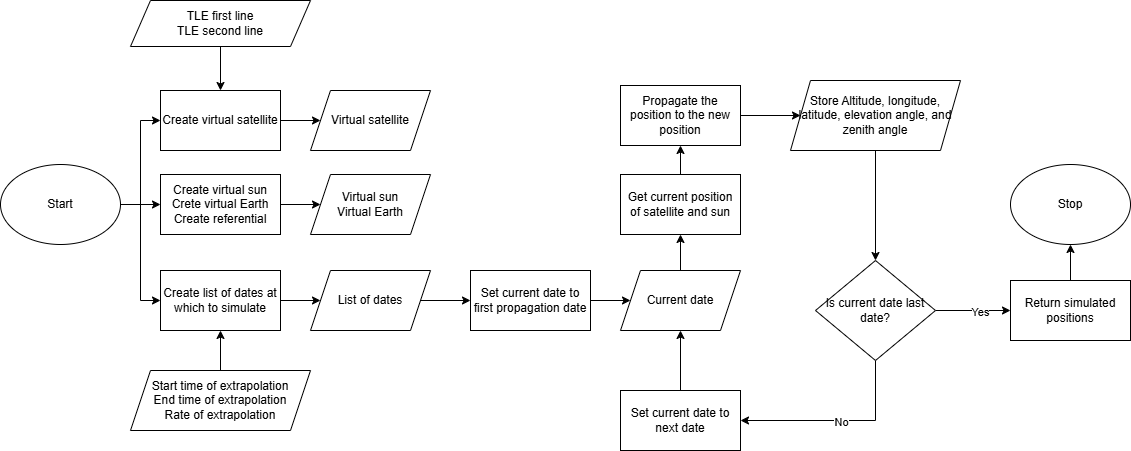

The diagram above was exported from draw.io. Its source (the exported page's mxGraphModel, read from the mxfile embedded in the PNG):
<mxGraphModel dx="1426" dy="875" grid="1" gridSize="10" guides="1" tooltips="1" connect="1" arrows="1" fold="1" page="1" pageScale="1" pageWidth="1169" pageHeight="827" math="0" shadow="0">
  <root>
    <mxCell id="0" />
    <mxCell id="1" parent="0" />
    <mxCell id="q3cO9ZuSENO9Aa7rEdYW-1" value="Stop" style="ellipse;whiteSpace=wrap;html=1;" parent="1" vertex="1">
      <mxGeometry x="1030" y="374" width="120" height="80" as="geometry" />
    </mxCell>
    <mxCell id="mODj9kjn92LMux6QR3cq-1" style="edgeStyle=orthogonalEdgeStyle;rounded=0;orthogonalLoop=1;jettySize=auto;html=1;" edge="1" parent="1" source="q3cO9ZuSENO9Aa7rEdYW-2" target="q3cO9ZuSENO9Aa7rEdYW-5">
      <mxGeometry relative="1" as="geometry" />
    </mxCell>
    <mxCell id="mODj9kjn92LMux6QR3cq-7" style="edgeStyle=orthogonalEdgeStyle;rounded=0;orthogonalLoop=1;jettySize=auto;html=1;exitX=1;exitY=0.5;exitDx=0;exitDy=0;entryX=0;entryY=0.5;entryDx=0;entryDy=0;" edge="1" parent="1" source="q3cO9ZuSENO9Aa7rEdYW-2" target="mODj9kjn92LMux6QR3cq-2">
      <mxGeometry relative="1" as="geometry" />
    </mxCell>
    <mxCell id="mODj9kjn92LMux6QR3cq-8" style="edgeStyle=orthogonalEdgeStyle;rounded=0;orthogonalLoop=1;jettySize=auto;html=1;exitX=1;exitY=0.5;exitDx=0;exitDy=0;entryX=0;entryY=0.5;entryDx=0;entryDy=0;" edge="1" parent="1" source="q3cO9ZuSENO9Aa7rEdYW-2" target="mODj9kjn92LMux6QR3cq-4">
      <mxGeometry relative="1" as="geometry" />
    </mxCell>
    <mxCell id="q3cO9ZuSENO9Aa7rEdYW-2" value="Start" style="ellipse;whiteSpace=wrap;html=1;" parent="1" vertex="1">
      <mxGeometry x="20" y="374" width="120" height="80" as="geometry" />
    </mxCell>
    <mxCell id="mODj9kjn92LMux6QR3cq-3" style="edgeStyle=orthogonalEdgeStyle;rounded=0;orthogonalLoop=1;jettySize=auto;html=1;entryX=0.5;entryY=0;entryDx=0;entryDy=0;" edge="1" parent="1" source="q3cO9ZuSENO9Aa7rEdYW-3" target="mODj9kjn92LMux6QR3cq-2">
      <mxGeometry relative="1" as="geometry" />
    </mxCell>
    <mxCell id="q3cO9ZuSENO9Aa7rEdYW-3" value="TLE first line&lt;div&gt;TLE second line&lt;/div&gt;" style="shape=parallelogram;perimeter=parallelogramPerimeter;whiteSpace=wrap;html=1;fixedSize=1;" parent="1" vertex="1">
      <mxGeometry x="150" y="210" width="180" height="46" as="geometry" />
    </mxCell>
    <mxCell id="mODj9kjn92LMux6QR3cq-15" style="edgeStyle=orthogonalEdgeStyle;rounded=0;orthogonalLoop=1;jettySize=auto;html=1;entryX=0;entryY=0.5;entryDx=0;entryDy=0;" edge="1" parent="1" source="q3cO9ZuSENO9Aa7rEdYW-5" target="mODj9kjn92LMux6QR3cq-10">
      <mxGeometry relative="1" as="geometry" />
    </mxCell>
    <mxCell id="q3cO9ZuSENO9Aa7rEdYW-5" value="Create virtual sun&lt;div&gt;Crete virtual Earth&lt;/div&gt;&lt;div&gt;Create referential&lt;/div&gt;" style="rounded=0;whiteSpace=wrap;html=1;" parent="1" vertex="1">
      <mxGeometry x="180" y="384" width="120" height="60" as="geometry" />
    </mxCell>
    <mxCell id="mODj9kjn92LMux6QR3cq-16" style="edgeStyle=orthogonalEdgeStyle;rounded=0;orthogonalLoop=1;jettySize=auto;html=1;entryX=0;entryY=0.5;entryDx=0;entryDy=0;" edge="1" parent="1" source="mODj9kjn92LMux6QR3cq-2" target="mODj9kjn92LMux6QR3cq-11">
      <mxGeometry relative="1" as="geometry" />
    </mxCell>
    <mxCell id="mODj9kjn92LMux6QR3cq-2" value="Create virtual satellite" style="rounded=0;whiteSpace=wrap;html=1;" vertex="1" parent="1">
      <mxGeometry x="180" y="300" width="120" height="60" as="geometry" />
    </mxCell>
    <mxCell id="mODj9kjn92LMux6QR3cq-14" style="edgeStyle=orthogonalEdgeStyle;rounded=0;orthogonalLoop=1;jettySize=auto;html=1;entryX=0;entryY=0.5;entryDx=0;entryDy=0;" edge="1" parent="1" source="mODj9kjn92LMux6QR3cq-4" target="mODj9kjn92LMux6QR3cq-9">
      <mxGeometry relative="1" as="geometry" />
    </mxCell>
    <mxCell id="mODj9kjn92LMux6QR3cq-4" value="Create list of dates at which to simulate" style="rounded=0;whiteSpace=wrap;html=1;" vertex="1" parent="1">
      <mxGeometry x="180" y="480" width="120" height="60" as="geometry" />
    </mxCell>
    <mxCell id="mODj9kjn92LMux6QR3cq-6" style="edgeStyle=orthogonalEdgeStyle;rounded=0;orthogonalLoop=1;jettySize=auto;html=1;entryX=0.5;entryY=1;entryDx=0;entryDy=0;" edge="1" parent="1" source="mODj9kjn92LMux6QR3cq-5" target="mODj9kjn92LMux6QR3cq-4">
      <mxGeometry relative="1" as="geometry" />
    </mxCell>
    <mxCell id="mODj9kjn92LMux6QR3cq-5" value="&lt;div&gt;Start time of extrapolation&lt;/div&gt;&lt;div&gt;End time of extrapolation&lt;/div&gt;&lt;div&gt;Rate of extrapolation&lt;/div&gt;" style="shape=parallelogram;perimeter=parallelogramPerimeter;whiteSpace=wrap;html=1;fixedSize=1;" vertex="1" parent="1">
      <mxGeometry x="150" y="580" width="180" height="60" as="geometry" />
    </mxCell>
    <mxCell id="mODj9kjn92LMux6QR3cq-17" style="edgeStyle=orthogonalEdgeStyle;rounded=0;orthogonalLoop=1;jettySize=auto;html=1;" edge="1" parent="1" source="mODj9kjn92LMux6QR3cq-9" target="mODj9kjn92LMux6QR3cq-12">
      <mxGeometry relative="1" as="geometry" />
    </mxCell>
    <mxCell id="mODj9kjn92LMux6QR3cq-9" value="List of dates" style="shape=parallelogram;perimeter=parallelogramPerimeter;whiteSpace=wrap;html=1;fixedSize=1;" vertex="1" parent="1">
      <mxGeometry x="330" y="480" width="120" height="60" as="geometry" />
    </mxCell>
    <mxCell id="mODj9kjn92LMux6QR3cq-10" value="Virtual sun&lt;div&gt;Virtual Earth&lt;/div&gt;" style="shape=parallelogram;perimeter=parallelogramPerimeter;whiteSpace=wrap;html=1;fixedSize=1;" vertex="1" parent="1">
      <mxGeometry x="330" y="384" width="120" height="60" as="geometry" />
    </mxCell>
    <mxCell id="mODj9kjn92LMux6QR3cq-11" value="Virtual satellite" style="shape=parallelogram;perimeter=parallelogramPerimeter;whiteSpace=wrap;html=1;fixedSize=1;" vertex="1" parent="1">
      <mxGeometry x="330" y="300" width="120" height="60" as="geometry" />
    </mxCell>
    <mxCell id="mODj9kjn92LMux6QR3cq-18" style="edgeStyle=orthogonalEdgeStyle;rounded=0;orthogonalLoop=1;jettySize=auto;html=1;entryX=0;entryY=0.5;entryDx=0;entryDy=0;" edge="1" parent="1" source="mODj9kjn92LMux6QR3cq-12" target="mODj9kjn92LMux6QR3cq-13">
      <mxGeometry relative="1" as="geometry" />
    </mxCell>
    <mxCell id="mODj9kjn92LMux6QR3cq-12" value="Set current date to first propagation date" style="rounded=0;whiteSpace=wrap;html=1;" vertex="1" parent="1">
      <mxGeometry x="490" y="480" width="120" height="60" as="geometry" />
    </mxCell>
    <mxCell id="mODj9kjn92LMux6QR3cq-33" style="edgeStyle=orthogonalEdgeStyle;rounded=0;orthogonalLoop=1;jettySize=auto;html=1;entryX=0.5;entryY=1;entryDx=0;entryDy=0;" edge="1" parent="1" source="mODj9kjn92LMux6QR3cq-13" target="mODj9kjn92LMux6QR3cq-28">
      <mxGeometry relative="1" as="geometry" />
    </mxCell>
    <mxCell id="mODj9kjn92LMux6QR3cq-13" value="Current date" style="shape=parallelogram;perimeter=parallelogramPerimeter;whiteSpace=wrap;html=1;fixedSize=1;" vertex="1" parent="1">
      <mxGeometry x="640" y="480" width="120" height="60" as="geometry" />
    </mxCell>
    <mxCell id="mODj9kjn92LMux6QR3cq-22" style="edgeStyle=orthogonalEdgeStyle;rounded=0;orthogonalLoop=1;jettySize=auto;html=1;entryX=0;entryY=0.5;entryDx=0;entryDy=0;" edge="1" parent="1" source="mODj9kjn92LMux6QR3cq-19" target="mODj9kjn92LMux6QR3cq-20">
      <mxGeometry relative="1" as="geometry" />
    </mxCell>
    <mxCell id="mODj9kjn92LMux6QR3cq-23" value="Yes" style="edgeLabel;html=1;align=center;verticalAlign=middle;resizable=0;points=[];" vertex="1" connectable="0" parent="mODj9kjn92LMux6QR3cq-22">
      <mxGeometry x="0.16" y="-1" relative="1" as="geometry">
        <mxPoint as="offset" />
      </mxGeometry>
    </mxCell>
    <mxCell id="mODj9kjn92LMux6QR3cq-25" style="edgeStyle=orthogonalEdgeStyle;rounded=0;orthogonalLoop=1;jettySize=auto;html=1;entryX=1;entryY=0.5;entryDx=0;entryDy=0;exitX=0.5;exitY=1;exitDx=0;exitDy=0;" edge="1" parent="1" source="mODj9kjn92LMux6QR3cq-19" target="mODj9kjn92LMux6QR3cq-24">
      <mxGeometry relative="1" as="geometry" />
    </mxCell>
    <mxCell id="mODj9kjn92LMux6QR3cq-26" value="No" style="edgeLabel;html=1;align=center;verticalAlign=middle;resizable=0;points=[];" vertex="1" connectable="0" parent="mODj9kjn92LMux6QR3cq-25">
      <mxGeometry x="-0.0235" y="1" relative="1" as="geometry">
        <mxPoint as="offset" />
      </mxGeometry>
    </mxCell>
    <mxCell id="mODj9kjn92LMux6QR3cq-19" value="Is current date last date?" style="rhombus;whiteSpace=wrap;html=1;" vertex="1" parent="1">
      <mxGeometry x="835" y="470" width="120" height="100" as="geometry" />
    </mxCell>
    <mxCell id="mODj9kjn92LMux6QR3cq-21" style="edgeStyle=orthogonalEdgeStyle;rounded=0;orthogonalLoop=1;jettySize=auto;html=1;entryX=0.5;entryY=1;entryDx=0;entryDy=0;" edge="1" parent="1" source="mODj9kjn92LMux6QR3cq-20" target="q3cO9ZuSENO9Aa7rEdYW-1">
      <mxGeometry relative="1" as="geometry" />
    </mxCell>
    <mxCell id="mODj9kjn92LMux6QR3cq-20" value="Return simulated positions" style="rounded=0;whiteSpace=wrap;html=1;" vertex="1" parent="1">
      <mxGeometry x="1030" y="490" width="120" height="60" as="geometry" />
    </mxCell>
    <mxCell id="mODj9kjn92LMux6QR3cq-27" style="edgeStyle=orthogonalEdgeStyle;rounded=0;orthogonalLoop=1;jettySize=auto;html=1;entryX=0.5;entryY=1;entryDx=0;entryDy=0;" edge="1" parent="1" source="mODj9kjn92LMux6QR3cq-24" target="mODj9kjn92LMux6QR3cq-13">
      <mxGeometry relative="1" as="geometry" />
    </mxCell>
    <mxCell id="mODj9kjn92LMux6QR3cq-24" value="Set current date to next date" style="rounded=0;whiteSpace=wrap;html=1;" vertex="1" parent="1">
      <mxGeometry x="640" y="600" width="120" height="60" as="geometry" />
    </mxCell>
    <mxCell id="mODj9kjn92LMux6QR3cq-34" style="edgeStyle=orthogonalEdgeStyle;rounded=0;orthogonalLoop=1;jettySize=auto;html=1;" edge="1" parent="1" source="mODj9kjn92LMux6QR3cq-28" target="mODj9kjn92LMux6QR3cq-29">
      <mxGeometry relative="1" as="geometry" />
    </mxCell>
    <mxCell id="mODj9kjn92LMux6QR3cq-28" value="Get current position of satellite and sun" style="rounded=0;whiteSpace=wrap;html=1;" vertex="1" parent="1">
      <mxGeometry x="640" y="384" width="120" height="60" as="geometry" />
    </mxCell>
    <mxCell id="mODj9kjn92LMux6QR3cq-32" style="edgeStyle=orthogonalEdgeStyle;rounded=0;orthogonalLoop=1;jettySize=auto;html=1;entryX=0;entryY=0.5;entryDx=0;entryDy=0;" edge="1" parent="1" source="mODj9kjn92LMux6QR3cq-29" target="mODj9kjn92LMux6QR3cq-30">
      <mxGeometry relative="1" as="geometry" />
    </mxCell>
    <mxCell id="mODj9kjn92LMux6QR3cq-29" value="Propagate the position to the new position" style="rounded=0;whiteSpace=wrap;html=1;" vertex="1" parent="1">
      <mxGeometry x="640" y="295" width="120" height="60" as="geometry" />
    </mxCell>
    <mxCell id="mODj9kjn92LMux6QR3cq-31" style="edgeStyle=orthogonalEdgeStyle;rounded=0;orthogonalLoop=1;jettySize=auto;html=1;entryX=0.5;entryY=0;entryDx=0;entryDy=0;" edge="1" parent="1" source="mODj9kjn92LMux6QR3cq-30" target="mODj9kjn92LMux6QR3cq-19">
      <mxGeometry relative="1" as="geometry" />
    </mxCell>
    <mxCell id="mODj9kjn92LMux6QR3cq-30" value="Store Altitude, longitude, latitude, elevation angle, and zenith angle" style="shape=parallelogram;perimeter=parallelogramPerimeter;whiteSpace=wrap;html=1;fixedSize=1;" vertex="1" parent="1">
      <mxGeometry x="810" y="290" width="170" height="70" as="geometry" />
    </mxCell>
  </root>
</mxGraphModel>